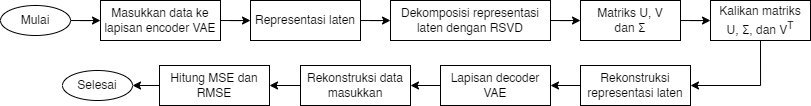

The diagram above was exported from draw.io. Its source (the exported page's mxGraphModel, read from the mxfile embedded in the PNG):
<mxGraphModel dx="977" dy="580" grid="1" gridSize="10" guides="1" tooltips="1" connect="1" arrows="1" fold="1" page="1" pageScale="1" pageWidth="850" pageHeight="1100" math="0" shadow="0">
  <root>
    <mxCell id="0" />
    <mxCell id="1" parent="0" />
    <mxCell id="2" value="" style="edgeStyle=orthogonalEdgeStyle;rounded=0;orthogonalLoop=1;jettySize=auto;html=1;" edge="1" source="3" target="5" parent="1">
      <mxGeometry relative="1" as="geometry" />
    </mxCell>
    <mxCell id="3" value="Mulai" style="ellipse;whiteSpace=wrap;html=1;" vertex="1" parent="1">
      <mxGeometry x="80" y="920" width="70" height="30" as="geometry" />
    </mxCell>
    <mxCell id="4" value="" style="edgeStyle=orthogonalEdgeStyle;rounded=0;orthogonalLoop=1;jettySize=auto;html=1;" edge="1" source="5" target="10" parent="1">
      <mxGeometry relative="1" as="geometry" />
    </mxCell>
    <mxCell id="5" value="Masukkan data ke lapisan encoder VAE" style="rounded=0;whiteSpace=wrap;html=1;" vertex="1" parent="1">
      <mxGeometry x="180" y="915" width="120" height="40" as="geometry" />
    </mxCell>
    <mxCell id="6" value="" style="edgeStyle=orthogonalEdgeStyle;rounded=0;orthogonalLoop=1;jettySize=auto;html=1;" edge="1" source="7" target="12" parent="1">
      <mxGeometry relative="1" as="geometry" />
    </mxCell>
    <mxCell id="7" value="Dekomposisi representasi laten dengan RSVD" style="rounded=0;whiteSpace=wrap;html=1;" vertex="1" parent="1">
      <mxGeometry x="470" y="915" width="160" height="40" as="geometry" />
    </mxCell>
    <mxCell id="8" value="Selesai" style="ellipse;whiteSpace=wrap;html=1;" vertex="1" parent="1">
      <mxGeometry x="142" y="985" width="70" height="30" as="geometry" />
    </mxCell>
    <mxCell id="9" value="" style="edgeStyle=orthogonalEdgeStyle;rounded=0;orthogonalLoop=1;jettySize=auto;html=1;" edge="1" source="10" target="7" parent="1">
      <mxGeometry relative="1" as="geometry" />
    </mxCell>
    <mxCell id="10" value="Representasi laten" style="rounded=0;whiteSpace=wrap;html=1;" vertex="1" parent="1">
      <mxGeometry x="330" y="915" width="110" height="40" as="geometry" />
    </mxCell>
    <mxCell id="11" value="" style="edgeStyle=orthogonalEdgeStyle;rounded=0;orthogonalLoop=1;jettySize=auto;html=1;" edge="1" source="12" target="14" parent="1">
      <mxGeometry relative="1" as="geometry" />
    </mxCell>
    <mxCell id="12" value="Matriks U, V dan&amp;nbsp;&lt;span style=&quot;font-family: &amp;quot;Google Sans&amp;quot;, Arial, sans-serif; text-align: left; background-color: rgb(255, 255, 255);&quot;&gt;&lt;font style=&quot;font-size: 12px;&quot;&gt;Σ&lt;/font&gt;&lt;/span&gt;" style="rounded=0;whiteSpace=wrap;html=1;" vertex="1" parent="1">
      <mxGeometry x="660" y="915" width="100" height="40" as="geometry" />
    </mxCell>
    <mxCell id="13" style="edgeStyle=orthogonalEdgeStyle;rounded=0;orthogonalLoop=1;jettySize=auto;html=1;exitX=0.5;exitY=1;exitDx=0;exitDy=0;entryX=1;entryY=0.5;entryDx=0;entryDy=0;" edge="1" source="14" target="16" parent="1">
      <mxGeometry relative="1" as="geometry" />
    </mxCell>
    <mxCell id="14" value="Kalikan matriks U,&amp;nbsp;&lt;span style=&quot;font-family: &amp;quot;Google Sans&amp;quot;, Arial, sans-serif; text-align: left; background-color: rgb(255, 255, 255);&quot;&gt;Σ,&lt;/span&gt;&amp;nbsp;dan V&lt;sup&gt;T&lt;/sup&gt;" style="rounded=0;whiteSpace=wrap;html=1;" vertex="1" parent="1">
      <mxGeometry x="790" y="915" width="100" height="40" as="geometry" />
    </mxCell>
    <mxCell id="15" value="" style="edgeStyle=orthogonalEdgeStyle;rounded=0;orthogonalLoop=1;jettySize=auto;html=1;" edge="1" source="16" target="18" parent="1">
      <mxGeometry relative="1" as="geometry" />
    </mxCell>
    <mxCell id="16" value="Rekonstruksi representasi laten" style="rounded=0;whiteSpace=wrap;html=1;" vertex="1" parent="1">
      <mxGeometry x="660" y="980" width="110" height="40" as="geometry" />
    </mxCell>
    <mxCell id="17" value="" style="edgeStyle=orthogonalEdgeStyle;rounded=0;orthogonalLoop=1;jettySize=auto;html=1;" edge="1" source="18" target="20" parent="1">
      <mxGeometry relative="1" as="geometry" />
    </mxCell>
    <mxCell id="18" value="Lapisan decoder VAE" style="rounded=0;whiteSpace=wrap;html=1;" vertex="1" parent="1">
      <mxGeometry x="520" y="980" width="110" height="40" as="geometry" />
    </mxCell>
    <mxCell id="19" value="" style="edgeStyle=orthogonalEdgeStyle;rounded=0;orthogonalLoop=1;jettySize=auto;html=1;" edge="1" source="20" target="22" parent="1">
      <mxGeometry relative="1" as="geometry" />
    </mxCell>
    <mxCell id="20" value="Rekonstruksi data masukkan" style="rounded=0;whiteSpace=wrap;html=1;" vertex="1" parent="1">
      <mxGeometry x="380" y="980" width="110" height="40" as="geometry" />
    </mxCell>
    <mxCell id="21" value="" style="edgeStyle=orthogonalEdgeStyle;rounded=0;orthogonalLoop=1;jettySize=auto;html=1;" edge="1" source="22" target="8" parent="1">
      <mxGeometry relative="1" as="geometry" />
    </mxCell>
    <mxCell id="22" value="Hitung MSE dan RMSE" style="rounded=0;whiteSpace=wrap;html=1;" vertex="1" parent="1">
      <mxGeometry x="239" y="980" width="110" height="40" as="geometry" />
    </mxCell>
  </root>
</mxGraphModel>